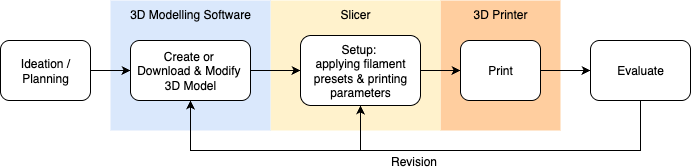

The diagram above was exported from draw.io. Its source (the exported page's mxGraphModel, read from the mxfile embedded in the PNG):
<mxGraphModel dx="946" dy="732" grid="1" gridSize="10" guides="1" tooltips="1" connect="1" arrows="1" fold="1" page="1" pageScale="1" pageWidth="827" pageHeight="1169" math="0" shadow="0">
  <root>
    <mxCell id="0" />
    <mxCell id="1" parent="0" />
    <mxCell id="7_YT3zi2DardRq1IoFZd-15" value="3D Printer" style="rounded=0;whiteSpace=wrap;html=1;verticalAlign=top;fillColor=#FFCE9F;strokeColor=none;" vertex="1" parent="1">
      <mxGeometry x="490" y="190" width="120" height="130" as="geometry" />
    </mxCell>
    <mxCell id="7_YT3zi2DardRq1IoFZd-12" value="Slicer" style="rounded=0;whiteSpace=wrap;html=1;verticalAlign=top;fillColor=#fff2cc;strokeColor=none;" vertex="1" parent="1">
      <mxGeometry x="320" y="190" width="170" height="130" as="geometry" />
    </mxCell>
    <mxCell id="7_YT3zi2DardRq1IoFZd-8" value="3D Modelling Software" style="rounded=0;whiteSpace=wrap;html=1;verticalAlign=top;fillColor=#dae8fc;strokeColor=none;" vertex="1" parent="1">
      <mxGeometry x="160" y="190" width="160" height="130" as="geometry" />
    </mxCell>
    <mxCell id="7_YT3zi2DardRq1IoFZd-3" value="" style="edgeStyle=orthogonalEdgeStyle;rounded=0;orthogonalLoop=1;jettySize=auto;html=1;" edge="1" parent="1" source="7_YT3zi2DardRq1IoFZd-1" target="7_YT3zi2DardRq1IoFZd-2">
      <mxGeometry relative="1" as="geometry" />
    </mxCell>
    <mxCell id="7_YT3zi2DardRq1IoFZd-1" value="Ideation / Planning" style="rounded=1;whiteSpace=wrap;html=1;" vertex="1" parent="1">
      <mxGeometry x="50" y="230" width="90" height="60" as="geometry" />
    </mxCell>
    <mxCell id="7_YT3zi2DardRq1IoFZd-10" value="" style="edgeStyle=orthogonalEdgeStyle;rounded=0;orthogonalLoop=1;jettySize=auto;html=1;" edge="1" parent="1" source="7_YT3zi2DardRq1IoFZd-2" target="7_YT3zi2DardRq1IoFZd-9">
      <mxGeometry relative="1" as="geometry" />
    </mxCell>
    <mxCell id="7_YT3zi2DardRq1IoFZd-2" value="Create or&amp;nbsp;&lt;div&gt;Download &amp;amp; Modify&amp;nbsp;&lt;/div&gt;&lt;div&gt;3D Model&lt;/div&gt;" style="whiteSpace=wrap;html=1;rounded=1;" vertex="1" parent="1">
      <mxGeometry x="180" y="230" width="120" height="60" as="geometry" />
    </mxCell>
    <mxCell id="7_YT3zi2DardRq1IoFZd-14" value="" style="edgeStyle=orthogonalEdgeStyle;rounded=0;orthogonalLoop=1;jettySize=auto;html=1;" edge="1" parent="1" source="7_YT3zi2DardRq1IoFZd-9" target="7_YT3zi2DardRq1IoFZd-13">
      <mxGeometry relative="1" as="geometry" />
    </mxCell>
    <mxCell id="7_YT3zi2DardRq1IoFZd-9" value="Setup:&amp;nbsp;&lt;div&gt;applying filament presets &amp;amp; printing parameters&lt;/div&gt;" style="whiteSpace=wrap;html=1;rounded=1;" vertex="1" parent="1">
      <mxGeometry x="350" y="225" width="120" height="70" as="geometry" />
    </mxCell>
    <mxCell id="7_YT3zi2DardRq1IoFZd-16" style="edgeStyle=orthogonalEdgeStyle;rounded=0;orthogonalLoop=1;jettySize=auto;html=1;entryX=0.5;entryY=1;entryDx=0;entryDy=0;exitX=0.5;exitY=1;exitDx=0;exitDy=0;" edge="1" parent="1" source="7_YT3zi2DardRq1IoFZd-19" target="7_YT3zi2DardRq1IoFZd-9">
      <mxGeometry relative="1" as="geometry">
        <mxPoint x="550" y="410" as="targetPoint" />
        <Array as="points">
          <mxPoint x="690" y="340" />
          <mxPoint x="410" y="340" />
        </Array>
      </mxGeometry>
    </mxCell>
    <mxCell id="7_YT3zi2DardRq1IoFZd-17" style="edgeStyle=orthogonalEdgeStyle;rounded=0;orthogonalLoop=1;jettySize=auto;html=1;entryX=0.5;entryY=1;entryDx=0;entryDy=0;exitX=0.5;exitY=1;exitDx=0;exitDy=0;" edge="1" parent="1" source="7_YT3zi2DardRq1IoFZd-19" target="7_YT3zi2DardRq1IoFZd-2">
      <mxGeometry relative="1" as="geometry">
        <Array as="points">
          <mxPoint x="690" y="340" />
          <mxPoint x="240" y="340" />
        </Array>
      </mxGeometry>
    </mxCell>
    <mxCell id="7_YT3zi2DardRq1IoFZd-18" value="Revision" style="edgeLabel;html=1;align=center;verticalAlign=middle;resizable=0;points=[];fontSize=12;" vertex="1" connectable="0" parent="7_YT3zi2DardRq1IoFZd-17">
      <mxGeometry x="0.186" y="3" relative="1" as="geometry">
        <mxPoint x="48" y="7" as="offset" />
      </mxGeometry>
    </mxCell>
    <mxCell id="7_YT3zi2DardRq1IoFZd-20" value="" style="edgeStyle=orthogonalEdgeStyle;rounded=0;orthogonalLoop=1;jettySize=auto;html=1;" edge="1" parent="1" source="7_YT3zi2DardRq1IoFZd-13" target="7_YT3zi2DardRq1IoFZd-19">
      <mxGeometry relative="1" as="geometry" />
    </mxCell>
    <mxCell id="7_YT3zi2DardRq1IoFZd-13" value="Print" style="whiteSpace=wrap;html=1;rounded=1;" vertex="1" parent="1">
      <mxGeometry x="510" y="230" width="80" height="60" as="geometry" />
    </mxCell>
    <mxCell id="7_YT3zi2DardRq1IoFZd-19" value="Evaluate" style="whiteSpace=wrap;html=1;rounded=1;" vertex="1" parent="1">
      <mxGeometry x="640" y="230" width="100" height="60" as="geometry" />
    </mxCell>
  </root>
</mxGraphModel>